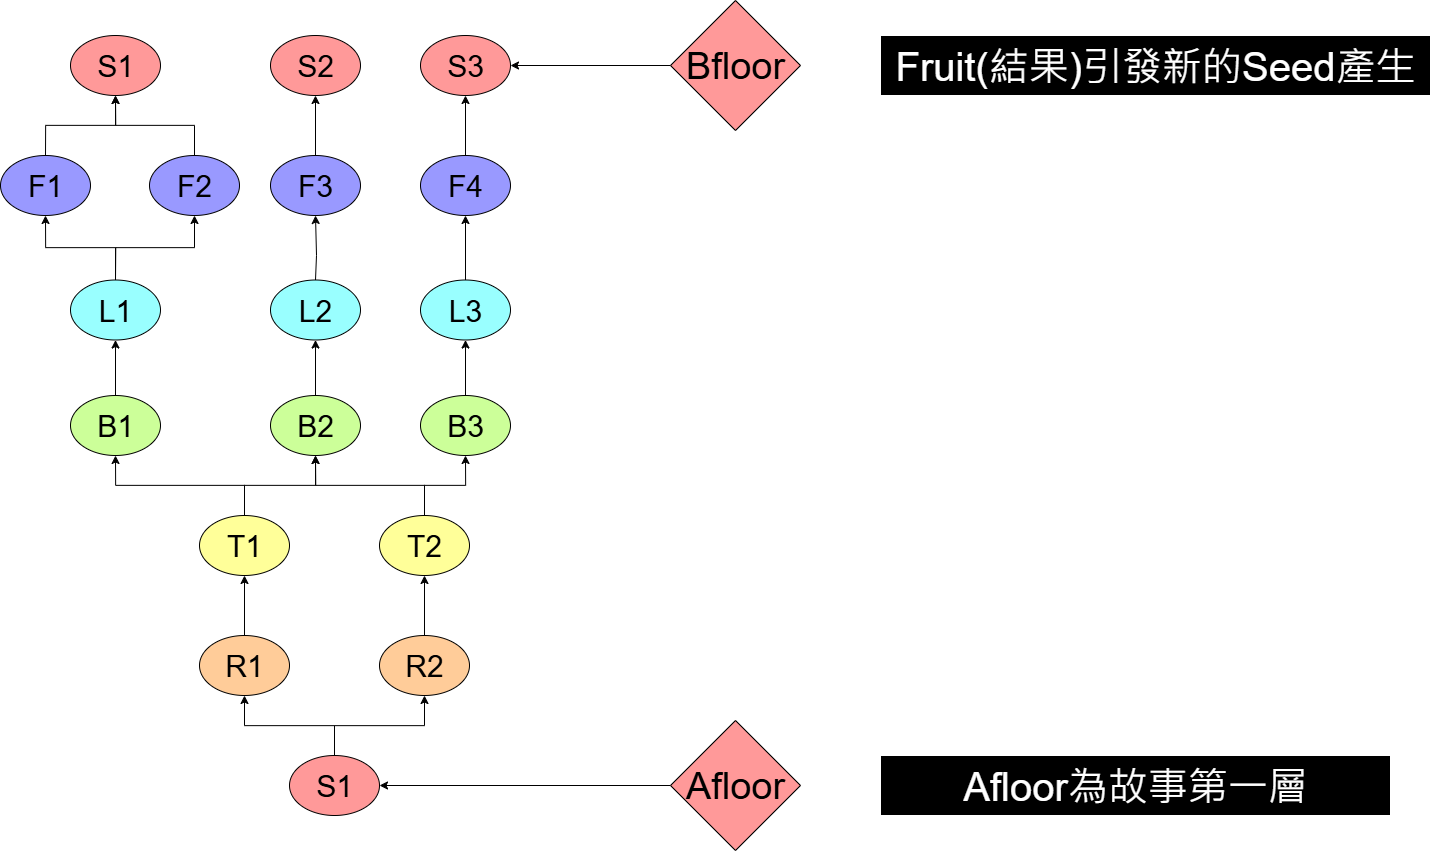

The diagram above was exported from draw.io. Its source (the exported page's mxGraphModel, read from the mxfile embedded in the PNG):
<mxGraphModel dx="2246" dy="1311" grid="1" gridSize="10" guides="1" tooltips="1" connect="1" arrows="1" fold="1" page="1" pageScale="1" pageWidth="827" pageHeight="1169" math="0" shadow="0">
  <root>
    <mxCell id="0" />
    <mxCell id="1" parent="0" />
    <mxCell id="VEtPgoy9QkVsTUc6KaH2-3" style="edgeStyle=orthogonalEdgeStyle;rounded=0;orthogonalLoop=1;jettySize=auto;html=1;exitX=0.5;exitY=0;exitDx=0;exitDy=0;" edge="1" parent="1" source="VEtPgoy9QkVsTUc6KaH2-1" target="VEtPgoy9QkVsTUc6KaH2-2">
      <mxGeometry relative="1" as="geometry" />
    </mxCell>
    <mxCell id="VEtPgoy9QkVsTUc6KaH2-5" style="edgeStyle=orthogonalEdgeStyle;rounded=0;orthogonalLoop=1;jettySize=auto;html=1;" edge="1" parent="1" source="VEtPgoy9QkVsTUc6KaH2-1" target="VEtPgoy9QkVsTUc6KaH2-4">
      <mxGeometry relative="1" as="geometry" />
    </mxCell>
    <mxCell id="VEtPgoy9QkVsTUc6KaH2-1" value="&lt;font style=&quot;font-size: 30px;&quot;&gt;S1&lt;/font&gt;" style="ellipse;whiteSpace=wrap;html=1;fillColor=#FF9999;" vertex="1" parent="1">
      <mxGeometry x="369" y="1060" width="90" height="60" as="geometry" />
    </mxCell>
    <mxCell id="VEtPgoy9QkVsTUc6KaH2-7" style="edgeStyle=orthogonalEdgeStyle;rounded=0;orthogonalLoop=1;jettySize=auto;html=1;" edge="1" parent="1" source="VEtPgoy9QkVsTUc6KaH2-2" target="VEtPgoy9QkVsTUc6KaH2-6">
      <mxGeometry relative="1" as="geometry" />
    </mxCell>
    <mxCell id="VEtPgoy9QkVsTUc6KaH2-2" value="&lt;font style=&quot;font-size: 30px;&quot;&gt;R1&lt;/font&gt;" style="ellipse;whiteSpace=wrap;html=1;fillColor=#FFCC99;" vertex="1" parent="1">
      <mxGeometry x="279" y="940" width="90" height="60" as="geometry" />
    </mxCell>
    <mxCell id="VEtPgoy9QkVsTUc6KaH2-9" style="edgeStyle=orthogonalEdgeStyle;rounded=0;orthogonalLoop=1;jettySize=auto;html=1;" edge="1" parent="1" source="VEtPgoy9QkVsTUc6KaH2-4" target="VEtPgoy9QkVsTUc6KaH2-8">
      <mxGeometry relative="1" as="geometry" />
    </mxCell>
    <mxCell id="VEtPgoy9QkVsTUc6KaH2-4" value="&lt;font style=&quot;font-size: 30px;&quot;&gt;R2&lt;/font&gt;" style="ellipse;whiteSpace=wrap;html=1;fillColor=#FFCC99;" vertex="1" parent="1">
      <mxGeometry x="459" y="940" width="90" height="60" as="geometry" />
    </mxCell>
    <mxCell id="VEtPgoy9QkVsTUc6KaH2-14" style="edgeStyle=orthogonalEdgeStyle;rounded=0;orthogonalLoop=1;jettySize=auto;html=1;" edge="1" parent="1" source="VEtPgoy9QkVsTUc6KaH2-6" target="VEtPgoy9QkVsTUc6KaH2-10">
      <mxGeometry relative="1" as="geometry">
        <Array as="points">
          <mxPoint x="324" y="790" />
          <mxPoint x="195" y="790" />
        </Array>
      </mxGeometry>
    </mxCell>
    <mxCell id="VEtPgoy9QkVsTUc6KaH2-15" style="edgeStyle=orthogonalEdgeStyle;rounded=0;orthogonalLoop=1;jettySize=auto;html=1;entryX=0.5;entryY=1;entryDx=0;entryDy=0;" edge="1" parent="1" source="VEtPgoy9QkVsTUc6KaH2-6" target="VEtPgoy9QkVsTUc6KaH2-12">
      <mxGeometry relative="1" as="geometry" />
    </mxCell>
    <mxCell id="VEtPgoy9QkVsTUc6KaH2-6" value="&lt;font style=&quot;font-size: 30px;&quot;&gt;T1&lt;/font&gt;" style="ellipse;whiteSpace=wrap;html=1;fillColor=#FFFF99;" vertex="1" parent="1">
      <mxGeometry x="279" y="820" width="90" height="60" as="geometry" />
    </mxCell>
    <mxCell id="VEtPgoy9QkVsTUc6KaH2-17" style="edgeStyle=orthogonalEdgeStyle;rounded=0;orthogonalLoop=1;jettySize=auto;html=1;" edge="1" parent="1" source="VEtPgoy9QkVsTUc6KaH2-8" target="VEtPgoy9QkVsTUc6KaH2-12">
      <mxGeometry relative="1" as="geometry">
        <Array as="points">
          <mxPoint x="504" y="790" />
          <mxPoint x="395" y="790" />
        </Array>
      </mxGeometry>
    </mxCell>
    <mxCell id="VEtPgoy9QkVsTUc6KaH2-19" style="edgeStyle=orthogonalEdgeStyle;rounded=0;orthogonalLoop=1;jettySize=auto;html=1;" edge="1" parent="1" source="VEtPgoy9QkVsTUc6KaH2-8" target="VEtPgoy9QkVsTUc6KaH2-18">
      <mxGeometry relative="1" as="geometry" />
    </mxCell>
    <mxCell id="VEtPgoy9QkVsTUc6KaH2-8" value="&lt;font style=&quot;font-size: 30px;&quot;&gt;T2&lt;/font&gt;" style="ellipse;whiteSpace=wrap;html=1;fillColor=#FFFF99;" vertex="1" parent="1">
      <mxGeometry x="459" y="820" width="90" height="60" as="geometry" />
    </mxCell>
    <mxCell id="VEtPgoy9QkVsTUc6KaH2-23" style="edgeStyle=orthogonalEdgeStyle;rounded=0;orthogonalLoop=1;jettySize=auto;html=1;entryX=0.5;entryY=1;entryDx=0;entryDy=0;" edge="1" parent="1" source="VEtPgoy9QkVsTUc6KaH2-10" target="VEtPgoy9QkVsTUc6KaH2-20">
      <mxGeometry relative="1" as="geometry" />
    </mxCell>
    <mxCell id="VEtPgoy9QkVsTUc6KaH2-10" value="&lt;font style=&quot;font-size: 30px;&quot;&gt;B1&lt;/font&gt;" style="ellipse;whiteSpace=wrap;html=1;fillColor=#CCFF99;" vertex="1" parent="1">
      <mxGeometry x="150" y="700" width="90" height="60" as="geometry" />
    </mxCell>
    <mxCell id="VEtPgoy9QkVsTUc6KaH2-24" style="edgeStyle=orthogonalEdgeStyle;rounded=0;orthogonalLoop=1;jettySize=auto;html=1;" edge="1" parent="1" source="VEtPgoy9QkVsTUc6KaH2-12" target="VEtPgoy9QkVsTUc6KaH2-21">
      <mxGeometry relative="1" as="geometry" />
    </mxCell>
    <mxCell id="VEtPgoy9QkVsTUc6KaH2-12" value="&lt;font style=&quot;font-size: 30px;&quot;&gt;B2&lt;/font&gt;" style="ellipse;whiteSpace=wrap;html=1;fillColor=#CCFF99;" vertex="1" parent="1">
      <mxGeometry x="350" y="700" width="90" height="60" as="geometry" />
    </mxCell>
    <mxCell id="VEtPgoy9QkVsTUc6KaH2-25" style="edgeStyle=orthogonalEdgeStyle;rounded=0;orthogonalLoop=1;jettySize=auto;html=1;" edge="1" parent="1" source="VEtPgoy9QkVsTUc6KaH2-18" target="VEtPgoy9QkVsTUc6KaH2-22">
      <mxGeometry relative="1" as="geometry" />
    </mxCell>
    <mxCell id="VEtPgoy9QkVsTUc6KaH2-18" value="&lt;font style=&quot;font-size: 30px;&quot;&gt;B3&lt;/font&gt;" style="ellipse;whiteSpace=wrap;html=1;fillColor=#CCFF99;" vertex="1" parent="1">
      <mxGeometry x="500" y="700" width="90" height="60" as="geometry" />
    </mxCell>
    <mxCell id="VEtPgoy9QkVsTUc6KaH2-28" style="edgeStyle=orthogonalEdgeStyle;rounded=0;orthogonalLoop=1;jettySize=auto;html=1;" edge="1" parent="1" source="VEtPgoy9QkVsTUc6KaH2-20" target="VEtPgoy9QkVsTUc6KaH2-26">
      <mxGeometry relative="1" as="geometry" />
    </mxCell>
    <mxCell id="VEtPgoy9QkVsTUc6KaH2-29" style="edgeStyle=orthogonalEdgeStyle;rounded=0;orthogonalLoop=1;jettySize=auto;html=1;" edge="1" parent="1" source="VEtPgoy9QkVsTUc6KaH2-20" target="VEtPgoy9QkVsTUc6KaH2-27">
      <mxGeometry relative="1" as="geometry" />
    </mxCell>
    <mxCell id="VEtPgoy9QkVsTUc6KaH2-20" value="&lt;font style=&quot;font-size: 30px;&quot;&gt;L1&lt;/font&gt;" style="ellipse;whiteSpace=wrap;html=1;fillColor=#99FFFF;" vertex="1" parent="1">
      <mxGeometry x="150" y="584.5" width="90" height="60" as="geometry" />
    </mxCell>
    <mxCell id="VEtPgoy9QkVsTUc6KaH2-30" style="edgeStyle=orthogonalEdgeStyle;rounded=0;orthogonalLoop=1;jettySize=auto;html=1;" edge="1" parent="1" source="VEtPgoy9QkVsTUc6KaH2-21" target="VEtPgoy9QkVsTUc6KaH2-31">
      <mxGeometry relative="1" as="geometry">
        <mxPoint x="395" y="560" as="targetPoint" />
        <Array as="points">
          <mxPoint x="396" y="560" />
        </Array>
      </mxGeometry>
    </mxCell>
    <mxCell id="VEtPgoy9QkVsTUc6KaH2-21" value="&lt;font style=&quot;font-size: 30px;&quot;&gt;L2&lt;/font&gt;" style="ellipse;whiteSpace=wrap;html=1;fillColor=#99FFFF;" vertex="1" parent="1">
      <mxGeometry x="350" y="584.5" width="90" height="60" as="geometry" />
    </mxCell>
    <mxCell id="VEtPgoy9QkVsTUc6KaH2-33" style="edgeStyle=orthogonalEdgeStyle;rounded=0;orthogonalLoop=1;jettySize=auto;html=1;" edge="1" parent="1" source="VEtPgoy9QkVsTUc6KaH2-22" target="VEtPgoy9QkVsTUc6KaH2-32">
      <mxGeometry relative="1" as="geometry" />
    </mxCell>
    <mxCell id="VEtPgoy9QkVsTUc6KaH2-22" value="&lt;font style=&quot;font-size: 30px;&quot;&gt;L3&lt;/font&gt;" style="ellipse;whiteSpace=wrap;html=1;fillColor=#99FFFF;" vertex="1" parent="1">
      <mxGeometry x="500" y="584.5" width="90" height="60" as="geometry" />
    </mxCell>
    <mxCell id="VEtPgoy9QkVsTUc6KaH2-36" style="edgeStyle=orthogonalEdgeStyle;rounded=0;orthogonalLoop=1;jettySize=auto;html=1;entryX=0.5;entryY=1;entryDx=0;entryDy=0;" edge="1" parent="1" source="VEtPgoy9QkVsTUc6KaH2-26" target="VEtPgoy9QkVsTUc6KaH2-35">
      <mxGeometry relative="1" as="geometry" />
    </mxCell>
    <mxCell id="VEtPgoy9QkVsTUc6KaH2-26" value="&lt;font style=&quot;font-size: 30px;&quot;&gt;F1&lt;/font&gt;" style="ellipse;whiteSpace=wrap;html=1;fillColor=#9999FF;" vertex="1" parent="1">
      <mxGeometry x="80" y="460" width="90" height="60" as="geometry" />
    </mxCell>
    <mxCell id="VEtPgoy9QkVsTUc6KaH2-37" style="edgeStyle=orthogonalEdgeStyle;rounded=0;orthogonalLoop=1;jettySize=auto;html=1;" edge="1" parent="1" source="VEtPgoy9QkVsTUc6KaH2-27" target="VEtPgoy9QkVsTUc6KaH2-35">
      <mxGeometry relative="1" as="geometry" />
    </mxCell>
    <mxCell id="VEtPgoy9QkVsTUc6KaH2-27" value="&lt;font style=&quot;font-size: 30px;&quot;&gt;F2&lt;/font&gt;" style="ellipse;whiteSpace=wrap;html=1;fillColor=#9999FF;" vertex="1" parent="1">
      <mxGeometry x="229" y="460" width="90" height="60" as="geometry" />
    </mxCell>
    <mxCell id="VEtPgoy9QkVsTUc6KaH2-40" style="edgeStyle=orthogonalEdgeStyle;rounded=0;orthogonalLoop=1;jettySize=auto;html=1;" edge="1" parent="1" source="VEtPgoy9QkVsTUc6KaH2-31" target="VEtPgoy9QkVsTUc6KaH2-38">
      <mxGeometry relative="1" as="geometry" />
    </mxCell>
    <mxCell id="VEtPgoy9QkVsTUc6KaH2-31" value="&lt;font style=&quot;font-size: 30px;&quot;&gt;F3&lt;/font&gt;" style="ellipse;whiteSpace=wrap;html=1;fillColor=#9999FF;" vertex="1" parent="1">
      <mxGeometry x="350" y="460" width="90" height="60" as="geometry" />
    </mxCell>
    <mxCell id="VEtPgoy9QkVsTUc6KaH2-41" style="edgeStyle=orthogonalEdgeStyle;rounded=0;orthogonalLoop=1;jettySize=auto;html=1;" edge="1" parent="1" source="VEtPgoy9QkVsTUc6KaH2-32" target="VEtPgoy9QkVsTUc6KaH2-39">
      <mxGeometry relative="1" as="geometry" />
    </mxCell>
    <mxCell id="VEtPgoy9QkVsTUc6KaH2-32" value="&lt;font style=&quot;font-size: 30px;&quot;&gt;F4&lt;/font&gt;" style="ellipse;whiteSpace=wrap;html=1;fillColor=#9999FF;" vertex="1" parent="1">
      <mxGeometry x="500" y="460" width="90" height="60" as="geometry" />
    </mxCell>
    <mxCell id="VEtPgoy9QkVsTUc6KaH2-43" style="edgeStyle=orthogonalEdgeStyle;rounded=0;orthogonalLoop=1;jettySize=auto;html=1;" edge="1" parent="1" source="VEtPgoy9QkVsTUc6KaH2-34" target="VEtPgoy9QkVsTUc6KaH2-1">
      <mxGeometry relative="1" as="geometry" />
    </mxCell>
    <mxCell id="VEtPgoy9QkVsTUc6KaH2-34" value="&lt;font style=&quot;font-size: 38px;&quot;&gt;Afloor&lt;/font&gt;" style="rhombus;whiteSpace=wrap;html=1;fillColor=#FF9999;" vertex="1" parent="1">
      <mxGeometry x="750" y="1025" width="130" height="130" as="geometry" />
    </mxCell>
    <mxCell id="VEtPgoy9QkVsTUc6KaH2-35" value="&lt;font style=&quot;font-size: 30px;&quot;&gt;S1&lt;/font&gt;" style="ellipse;whiteSpace=wrap;html=1;fillColor=#FF9999;" vertex="1" parent="1">
      <mxGeometry x="150" y="340" width="90" height="60" as="geometry" />
    </mxCell>
    <mxCell id="VEtPgoy9QkVsTUc6KaH2-38" value="&lt;font style=&quot;font-size: 30px;&quot;&gt;S2&lt;/font&gt;" style="ellipse;whiteSpace=wrap;html=1;fillColor=#FF9999;" vertex="1" parent="1">
      <mxGeometry x="350" y="340" width="90" height="60" as="geometry" />
    </mxCell>
    <mxCell id="VEtPgoy9QkVsTUc6KaH2-39" value="&lt;font style=&quot;font-size: 30px;&quot;&gt;S3&lt;/font&gt;" style="ellipse;whiteSpace=wrap;html=1;fillColor=#FF9999;" vertex="1" parent="1">
      <mxGeometry x="500" y="340" width="90" height="60" as="geometry" />
    </mxCell>
    <mxCell id="VEtPgoy9QkVsTUc6KaH2-44" style="edgeStyle=orthogonalEdgeStyle;rounded=0;orthogonalLoop=1;jettySize=auto;html=1;entryX=1;entryY=0.5;entryDx=0;entryDy=0;" edge="1" parent="1" source="VEtPgoy9QkVsTUc6KaH2-42" target="VEtPgoy9QkVsTUc6KaH2-39">
      <mxGeometry relative="1" as="geometry" />
    </mxCell>
    <mxCell id="VEtPgoy9QkVsTUc6KaH2-42" value="&lt;font style=&quot;font-size: 38px;&quot;&gt;Bfloor&lt;/font&gt;" style="rhombus;whiteSpace=wrap;html=1;fillColor=#FF9999;" vertex="1" parent="1">
      <mxGeometry x="750" y="305" width="130" height="130" as="geometry" />
    </mxCell>
    <mxCell id="VEtPgoy9QkVsTUc6KaH2-45" value="&lt;font style=&quot;color: rgb(255, 255, 255); font-size: 40px;&quot;&gt;Afloor為故事第一層&lt;/font&gt;" style="rounded=0;whiteSpace=wrap;html=1;fillColor=#000000;strokeColor=#FFFFFF;" vertex="1" parent="1">
      <mxGeometry x="960" y="1060" width="510" height="60" as="geometry" />
    </mxCell>
    <mxCell id="VEtPgoy9QkVsTUc6KaH2-46" value="&lt;font color=&quot;#ffffff&quot;&gt;&lt;span style=&quot;font-size: 40px;&quot;&gt;Fruit(結果)引發新的Seed產生&lt;/span&gt;&lt;/font&gt;" style="rounded=0;whiteSpace=wrap;html=1;fillColor=#000000;strokeColor=#FFFFFF;" vertex="1" parent="1">
      <mxGeometry x="960" y="340" width="550" height="60" as="geometry" />
    </mxCell>
  </root>
</mxGraphModel>